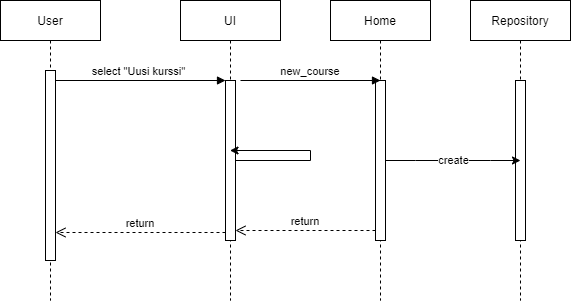

The diagram above was exported from draw.io. Its source (the exported page's mxGraphModel, read from the mxfile embedded in the PNG):
<mxGraphModel dx="716" dy="403" grid="1" gridSize="10" guides="1" tooltips="1" connect="1" arrows="1" fold="1" page="1" pageScale="1" pageWidth="850" pageHeight="1100" math="0" shadow="0">
  <root>
    <mxCell id="0" />
    <mxCell id="1" parent="0" />
    <mxCell id="3nuBFxr9cyL0pnOWT2aG-1" value="User" style="shape=umlLifeline;perimeter=lifelinePerimeter;container=1;collapsible=0;recursiveResize=0;rounded=0;shadow=0;strokeWidth=1;" parent="1" vertex="1">
      <mxGeometry x="120" y="80" width="100" height="300" as="geometry" />
    </mxCell>
    <mxCell id="3nuBFxr9cyL0pnOWT2aG-2" value="" style="points=[];perimeter=orthogonalPerimeter;rounded=0;shadow=0;strokeWidth=1;" parent="3nuBFxr9cyL0pnOWT2aG-1" vertex="1">
      <mxGeometry x="45" y="70" width="10" height="190" as="geometry" />
    </mxCell>
    <mxCell id="3nuBFxr9cyL0pnOWT2aG-5" value="UI" style="shape=umlLifeline;perimeter=lifelinePerimeter;container=1;collapsible=0;recursiveResize=0;rounded=0;shadow=0;strokeWidth=1;" parent="1" vertex="1">
      <mxGeometry x="300" y="80" width="100" height="300" as="geometry" />
    </mxCell>
    <mxCell id="3nuBFxr9cyL0pnOWT2aG-6" value="" style="points=[];perimeter=orthogonalPerimeter;rounded=0;shadow=0;strokeWidth=1;" parent="3nuBFxr9cyL0pnOWT2aG-5" vertex="1">
      <mxGeometry x="45" y="80" width="10" height="160" as="geometry" />
    </mxCell>
    <mxCell id="PGtLcr3QAQR0sQqmEH8M-8" value="" style="edgeStyle=entityRelationEdgeStyle;rounded=0;orthogonalLoop=1;jettySize=auto;html=1;" edge="1" parent="3nuBFxr9cyL0pnOWT2aG-5" source="3nuBFxr9cyL0pnOWT2aG-6" target="3nuBFxr9cyL0pnOWT2aG-5">
      <mxGeometry relative="1" as="geometry" />
    </mxCell>
    <mxCell id="3nuBFxr9cyL0pnOWT2aG-7" value="return" style="verticalAlign=bottom;endArrow=open;dashed=1;endSize=8;exitX=0;exitY=0.95;shadow=0;strokeWidth=1;" parent="1" source="3nuBFxr9cyL0pnOWT2aG-6" target="3nuBFxr9cyL0pnOWT2aG-2" edge="1">
      <mxGeometry relative="1" as="geometry">
        <mxPoint x="275" y="236" as="targetPoint" />
      </mxGeometry>
    </mxCell>
    <mxCell id="3nuBFxr9cyL0pnOWT2aG-8" value="select &quot;Uusi kurssi&quot; " style="verticalAlign=bottom;endArrow=block;entryX=0;entryY=0;shadow=0;strokeWidth=1;" parent="1" source="3nuBFxr9cyL0pnOWT2aG-2" target="3nuBFxr9cyL0pnOWT2aG-6" edge="1">
      <mxGeometry relative="1" as="geometry">
        <mxPoint x="275" y="160" as="sourcePoint" />
      </mxGeometry>
    </mxCell>
    <mxCell id="PGtLcr3QAQR0sQqmEH8M-1" value="Home" style="shape=umlLifeline;perimeter=lifelinePerimeter;container=1;collapsible=0;recursiveResize=0;rounded=0;shadow=0;strokeWidth=1;" vertex="1" parent="1">
      <mxGeometry x="450" y="80" width="100" height="300" as="geometry" />
    </mxCell>
    <mxCell id="PGtLcr3QAQR0sQqmEH8M-2" value="" style="points=[];perimeter=orthogonalPerimeter;rounded=0;shadow=0;strokeWidth=1;" vertex="1" parent="PGtLcr3QAQR0sQqmEH8M-1">
      <mxGeometry x="45" y="80" width="10" height="160" as="geometry" />
    </mxCell>
    <mxCell id="PGtLcr3QAQR0sQqmEH8M-3" value="new_course" style="verticalAlign=bottom;endArrow=block;shadow=0;strokeWidth=1;" edge="1" parent="1">
      <mxGeometry relative="1" as="geometry">
        <mxPoint x="360" y="160" as="sourcePoint" />
        <mxPoint x="500" y="160" as="targetPoint" />
      </mxGeometry>
    </mxCell>
    <mxCell id="PGtLcr3QAQR0sQqmEH8M-4" value="return" style="verticalAlign=bottom;endArrow=open;dashed=1;endSize=8;shadow=0;strokeWidth=1;" edge="1" parent="1">
      <mxGeometry relative="1" as="geometry">
        <mxPoint x="355" y="310" as="targetPoint" />
        <mxPoint x="495" y="310" as="sourcePoint" />
      </mxGeometry>
    </mxCell>
    <mxCell id="PGtLcr3QAQR0sQqmEH8M-5" value="Repository" style="shape=umlLifeline;perimeter=lifelinePerimeter;container=1;collapsible=0;recursiveResize=0;rounded=0;shadow=0;strokeWidth=1;" vertex="1" parent="1">
      <mxGeometry x="590" y="80" width="100" height="300" as="geometry" />
    </mxCell>
    <mxCell id="PGtLcr3QAQR0sQqmEH8M-6" value="" style="points=[];perimeter=orthogonalPerimeter;rounded=0;shadow=0;strokeWidth=1;" vertex="1" parent="PGtLcr3QAQR0sQqmEH8M-5">
      <mxGeometry x="45" y="80" width="10" height="160" as="geometry" />
    </mxCell>
    <mxCell id="PGtLcr3QAQR0sQqmEH8M-10" value="create" style="edgeStyle=entityRelationEdgeStyle;rounded=0;orthogonalLoop=1;jettySize=auto;html=1;" edge="1" parent="1" source="PGtLcr3QAQR0sQqmEH8M-2">
      <mxGeometry relative="1" as="geometry">
        <mxPoint x="640" y="240" as="targetPoint" />
      </mxGeometry>
    </mxCell>
  </root>
</mxGraphModel>